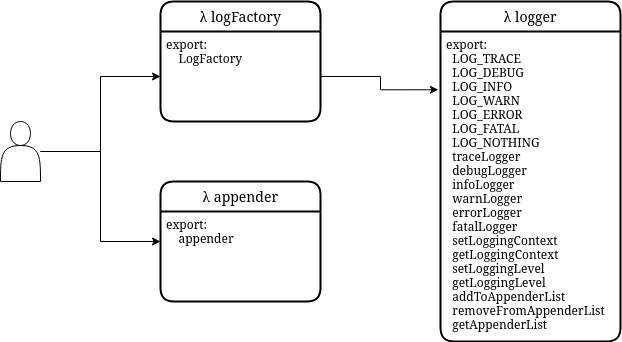

The diagram above was exported from draw.io. Its source (the exported page's mxGraphModel, read from the mxfile embedded in the PNG):
<mxGraphModel dx="1034" dy="749" grid="1" gridSize="10" guides="1" tooltips="1" connect="1" arrows="1" fold="1" page="1" pageScale="1" pageWidth="850" pageHeight="1100" math="0" shadow="0">
  <root>
    <mxCell id="0" />
    <mxCell id="1" parent="0" />
    <mxCell id="RMDvdqrhXcvlGOeSLeQZ-2" value="λ logFactory" style="swimlane;childLayout=stackLayout;horizontal=1;startSize=30;horizontalStack=0;rounded=1;fontSize=14;fontStyle=0;strokeWidth=2;resizeParent=0;resizeLast=1;shadow=0;dashed=0;align=center;" parent="1" vertex="1">
      <mxGeometry x="280" y="260" width="160" height="120" as="geometry" />
    </mxCell>
    <mxCell id="RMDvdqrhXcvlGOeSLeQZ-3" value="export:&#10;    LogFactory&#10;" style="align=left;strokeColor=none;fillColor=none;spacingLeft=4;fontSize=12;verticalAlign=top;resizable=0;rotatable=0;part=1;" parent="RMDvdqrhXcvlGOeSLeQZ-2" vertex="1">
      <mxGeometry y="30" width="160" height="90" as="geometry" />
    </mxCell>
    <mxCell id="RMDvdqrhXcvlGOeSLeQZ-5" value="λ logger" style="swimlane;childLayout=stackLayout;horizontal=1;startSize=30;horizontalStack=0;rounded=1;fontSize=14;fontStyle=0;strokeWidth=2;resizeParent=0;resizeLast=1;shadow=0;dashed=0;align=center;" parent="1" vertex="1">
      <mxGeometry x="560" y="260" width="180" height="340" as="geometry" />
    </mxCell>
    <mxCell id="RMDvdqrhXcvlGOeSLeQZ-6" value="export:&#10;  LOG_TRACE&#10;  LOG_DEBUG&#10;  LOG_INFO&#10;  LOG_WARN&#10;  LOG_ERROR&#10;  LOG_FATAL&#10;  LOG_NOTHING&#10;  traceLogger&#10;  debugLogger&#10;  infoLogger&#10;  warnLogger&#10;  errorLogger&#10;  fatalLogger&#10;  setLoggingContext&#10;  getLoggingContext&#10;  setLoggingLevel&#10;  getLoggingLevel&#10;  addToAppenderList&#10;  removeFromAppenderList&#10;  getAppenderList &#10;&#10;&#10;" style="align=left;strokeColor=none;fillColor=none;spacingLeft=4;fontSize=12;verticalAlign=top;resizable=0;rotatable=0;part=1;fontFamily=Verdana;" parent="RMDvdqrhXcvlGOeSLeQZ-5" vertex="1">
      <mxGeometry y="30" width="180" height="310" as="geometry" />
    </mxCell>
    <mxCell id="RMDvdqrhXcvlGOeSLeQZ-7" value="λ appender" style="swimlane;childLayout=stackLayout;horizontal=1;startSize=30;horizontalStack=0;rounded=1;fontSize=14;fontStyle=0;strokeWidth=2;resizeParent=0;resizeLast=1;shadow=0;dashed=0;align=center;" parent="1" vertex="1">
      <mxGeometry x="280" y="440" width="160" height="120" as="geometry" />
    </mxCell>
    <mxCell id="RMDvdqrhXcvlGOeSLeQZ-8" value="export:&#10;    appender&#10;" style="align=left;strokeColor=none;fillColor=none;spacingLeft=4;fontSize=12;verticalAlign=top;resizable=0;rotatable=0;part=1;" parent="RMDvdqrhXcvlGOeSLeQZ-7" vertex="1">
      <mxGeometry y="30" width="160" height="90" as="geometry" />
    </mxCell>
    <mxCell id="RMDvdqrhXcvlGOeSLeQZ-16" style="edgeStyle=orthogonalEdgeStyle;rounded=0;orthogonalLoop=1;jettySize=auto;html=1;entryX=0;entryY=0.5;entryDx=0;entryDy=0;" parent="1" source="RMDvdqrhXcvlGOeSLeQZ-14" target="RMDvdqrhXcvlGOeSLeQZ-3" edge="1">
      <mxGeometry relative="1" as="geometry" />
    </mxCell>
    <mxCell id="RMDvdqrhXcvlGOeSLeQZ-17" style="edgeStyle=orthogonalEdgeStyle;rounded=0;orthogonalLoop=1;jettySize=auto;html=1;entryX=0;entryY=0.333;entryDx=0;entryDy=0;entryPerimeter=0;" parent="1" source="RMDvdqrhXcvlGOeSLeQZ-14" target="RMDvdqrhXcvlGOeSLeQZ-8" edge="1">
      <mxGeometry relative="1" as="geometry" />
    </mxCell>
    <mxCell id="RMDvdqrhXcvlGOeSLeQZ-14" value="" style="shape=actor;whiteSpace=wrap;html=1;" parent="1" vertex="1">
      <mxGeometry x="120" y="380" width="40" height="60" as="geometry" />
    </mxCell>
    <mxCell id="RMDvdqrhXcvlGOeSLeQZ-18" style="edgeStyle=orthogonalEdgeStyle;rounded=0;orthogonalLoop=1;jettySize=auto;html=1;exitX=1;exitY=0.5;exitDx=0;exitDy=0;entryX=-0.012;entryY=0.188;entryDx=0;entryDy=0;entryPerimeter=0;" parent="1" source="RMDvdqrhXcvlGOeSLeQZ-3" target="RMDvdqrhXcvlGOeSLeQZ-6" edge="1">
      <mxGeometry relative="1" as="geometry" />
    </mxCell>
  </root>
</mxGraphModel>